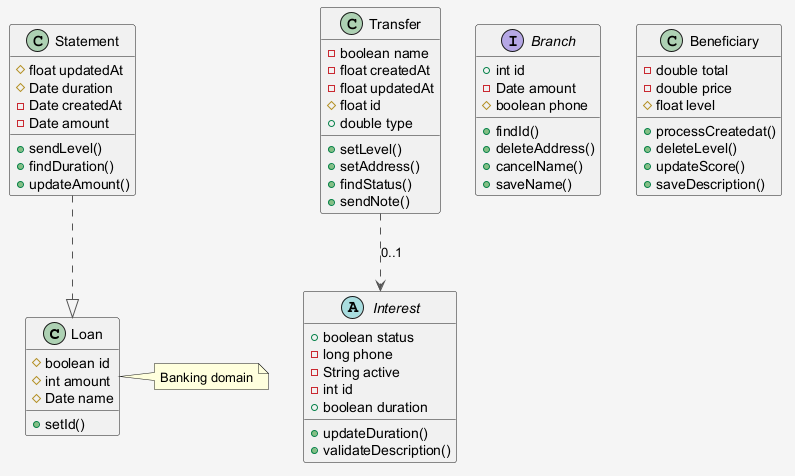

The diagram above was rendered by PlantUML. Its source (embedded in the PNG):
@startuml
skinparam shadowing false
skinparam backgroundColor #F5F5F5
skinparam ArrowColor #555555
class Loan {
  #boolean id
  #int amount
  #Date name
  +setId()
}
abstract class Interest {
  +boolean status
  -long phone
  -String active
  -int id
  +boolean duration
  +updateDuration()
  +validateDescription()
}
class Transfer {
  -boolean name
  -float createdAt
  -float updatedAt
  #float id
  +double type
  +setLevel()
  +setAddress()
  +findStatus()
  +sendNote()
}
interface Branch {
  +int id
  -Date amount
  #boolean phone
  +findId()
  +deleteAddress()
  +cancelName()
  +saveName()
}
class Beneficiary {
  -double total
  -double price
  #float level
  +processCreatedat()
  +deleteLevel()
  +updateScore()
  +saveDescription()
}
class Statement {
  #float updatedAt
  #Date duration
  -Date createdAt
  -Date amount
  +sendLevel()
  +findDuration()
  +updateAmount()
}
Statement ..|> Loan
Transfer ..> Interest : "0..1"
note right of Loan : Banking domain
@enduml